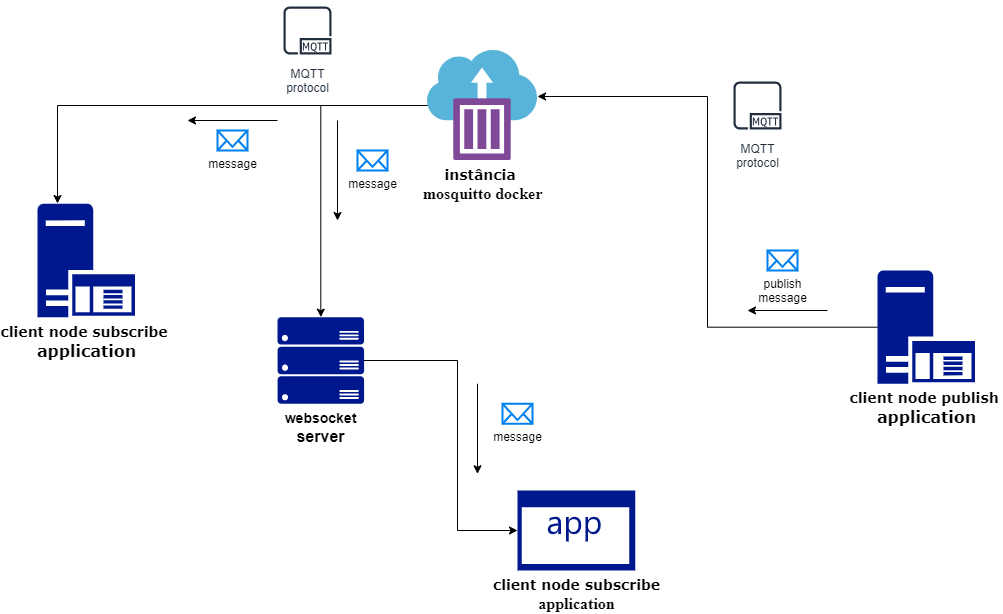

The diagram above was exported from draw.io. Its source (the exported page's mxGraphModel, read from the mxfile embedded in the PNG):
<mxGraphModel dx="1674" dy="836" grid="1" gridSize="10" guides="1" tooltips="1" connect="1" arrows="1" fold="1" page="1" pageScale="1" pageWidth="1169" pageHeight="827" math="0" shadow="0">
  <root>
    <mxCell id="0" />
    <mxCell id="1" parent="0" />
    <mxCell id="oOL9q5gXEGDq_nVvDt-W-16" style="edgeStyle=orthogonalEdgeStyle;rounded=0;orthogonalLoop=1;jettySize=auto;html=1;exitX=0.974;exitY=0.416;exitDx=0;exitDy=0;exitPerimeter=0;" parent="1" source="QsfhOqft7CabJjP1I4KM-1" target="oOL9q5gXEGDq_nVvDt-W-15" edge="1">
      <mxGeometry relative="1" as="geometry">
        <mxPoint x="370" y="450" as="sourcePoint" />
        <Array as="points">
          <mxPoint x="444" y="470" />
          <mxPoint x="540" y="470" />
          <mxPoint x="540" y="640" />
        </Array>
      </mxGeometry>
    </mxCell>
    <mxCell id="oOL9q5gXEGDq_nVvDt-W-1" value="&lt;b&gt;&lt;font face=&quot;Verdana&quot; style=&quot;font-size: 14px;&quot;&gt;instância&amp;nbsp;&lt;/font&gt;&lt;/b&gt;&lt;div&gt;&lt;b&gt;&lt;font face=&quot;bnWaWIaXvpk_OshxVaZd&quot; size=&quot;3&quot;&gt;mosquitto docker&lt;/font&gt;&lt;/b&gt;&lt;div&gt;&lt;br&gt;&lt;/div&gt;&lt;/div&gt;" style="image;sketch=0;aspect=fixed;html=1;points=[];align=center;fontSize=12;image=img/lib/mscae/Container_Instances.svg;" parent="1" vertex="1">
      <mxGeometry x="510" y="160" width="110" height="110" as="geometry" />
    </mxCell>
    <mxCell id="oOL9q5gXEGDq_nVvDt-W-8" value="&lt;b&gt;&lt;font face=&quot;Verdana&quot; style=&quot;font-size: 14px;&quot;&gt;client node subscribe&amp;nbsp;&lt;/font&gt;&lt;/b&gt;&lt;div&gt;&lt;b&gt;&lt;font face=&quot;Verdana&quot; size=&quot;3&quot;&gt;application&lt;/font&gt;&lt;/b&gt;&lt;/div&gt;" style="sketch=0;aspect=fixed;pointerEvents=1;shadow=0;dashed=0;html=1;strokeColor=none;labelPosition=center;verticalLabelPosition=bottom;verticalAlign=top;align=center;fillColor=#00188D;shape=mxgraph.mscae.enterprise.application_server" parent="1" vertex="1">
      <mxGeometry x="120" y="313.37" width="97.4" height="113.26" as="geometry" />
    </mxCell>
    <mxCell id="oOL9q5gXEGDq_nVvDt-W-10" value="&lt;b&gt;&lt;font face=&quot;Verdana&quot; style=&quot;font-size: 14px;&quot;&gt;client node publish&amp;nbsp;&lt;/font&gt;&lt;/b&gt;&lt;div&gt;&lt;b&gt;&lt;font face=&quot;Verdana&quot; size=&quot;3&quot;&gt;application&lt;/font&gt;&lt;/b&gt;&lt;/div&gt;" style="sketch=0;aspect=fixed;pointerEvents=1;shadow=0;dashed=0;html=1;strokeColor=none;labelPosition=center;verticalLabelPosition=bottom;verticalAlign=top;align=center;fillColor=#00188D;shape=mxgraph.mscae.enterprise.application_server" parent="1" vertex="1">
      <mxGeometry x="960" y="380" width="97.4" height="113.26" as="geometry" />
    </mxCell>
    <mxCell id="oOL9q5gXEGDq_nVvDt-W-13" style="edgeStyle=orthogonalEdgeStyle;rounded=0;orthogonalLoop=1;jettySize=auto;html=1;entryX=1;entryY=0.418;entryDx=0;entryDy=0;entryPerimeter=0;" parent="1" source="oOL9q5gXEGDq_nVvDt-W-10" target="oOL9q5gXEGDq_nVvDt-W-1" edge="1">
      <mxGeometry relative="1" as="geometry" />
    </mxCell>
    <mxCell id="oOL9q5gXEGDq_nVvDt-W-14" style="edgeStyle=orthogonalEdgeStyle;rounded=0;orthogonalLoop=1;jettySize=auto;html=1;" parent="1" source="oOL9q5gXEGDq_nVvDt-W-1" edge="1">
      <mxGeometry relative="1" as="geometry">
        <Array as="points">
          <mxPoint x="140" y="215" />
          <mxPoint x="140" y="313" />
        </Array>
        <mxPoint x="140" y="313" as="targetPoint" />
      </mxGeometry>
    </mxCell>
    <mxCell id="oOL9q5gXEGDq_nVvDt-W-15" value="&lt;font face=&quot;Verdana&quot; style=&quot;font-size: 14px;&quot;&gt;&lt;b&gt;client node subscribe&lt;/b&gt;&lt;/font&gt;&lt;div&gt;&lt;font face=&quot;zxs869b6czqPWL1tOCjl&quot; size=&quot;3&quot;&gt;&lt;b&gt;application&lt;/b&gt;&lt;/font&gt;&lt;/div&gt;" style="sketch=0;aspect=fixed;pointerEvents=1;shadow=0;dashed=0;html=1;strokeColor=none;labelPosition=center;verticalLabelPosition=bottom;verticalAlign=top;align=center;fillColor=#00188D;shape=mxgraph.mscae.enterprise.application" parent="1" vertex="1">
      <mxGeometry x="600" y="600" width="117.65" height="80" as="geometry" />
    </mxCell>
    <mxCell id="oOL9q5gXEGDq_nVvDt-W-17" value="" style="endArrow=classic;html=1;rounded=0;" parent="1" edge="1">
      <mxGeometry width="50" height="50" relative="1" as="geometry">
        <mxPoint x="910" y="420" as="sourcePoint" />
        <mxPoint x="830" y="420" as="targetPoint" />
        <Array as="points" />
      </mxGeometry>
    </mxCell>
    <mxCell id="oOL9q5gXEGDq_nVvDt-W-18" value="publish&lt;div&gt;message&lt;/div&gt;" style="html=1;verticalLabelPosition=bottom;align=center;labelBackgroundColor=#ffffff;verticalAlign=top;strokeWidth=2;strokeColor=#0080F0;shadow=0;dashed=0;shape=mxgraph.ios7.icons.mail;" parent="1" vertex="1">
      <mxGeometry x="850" y="360" width="30" height="20" as="geometry" />
    </mxCell>
    <mxCell id="oOL9q5gXEGDq_nVvDt-W-19" value="&lt;div&gt;message&lt;/div&gt;" style="html=1;verticalLabelPosition=bottom;align=center;labelBackgroundColor=#ffffff;verticalAlign=top;strokeWidth=2;strokeColor=#0080F0;shadow=0;dashed=0;shape=mxgraph.ios7.icons.mail;" parent="1" vertex="1">
      <mxGeometry x="440" y="260" width="30" height="20" as="geometry" />
    </mxCell>
    <mxCell id="oOL9q5gXEGDq_nVvDt-W-21" value="&lt;div&gt;message&lt;/div&gt;" style="html=1;verticalLabelPosition=bottom;align=center;labelBackgroundColor=#ffffff;verticalAlign=top;strokeWidth=2;strokeColor=#0080F0;shadow=0;dashed=0;shape=mxgraph.ios7.icons.mail;" parent="1" vertex="1">
      <mxGeometry x="300" y="240" width="30" height="20" as="geometry" />
    </mxCell>
    <mxCell id="oOL9q5gXEGDq_nVvDt-W-22" value="" style="endArrow=classic;html=1;rounded=0;" parent="1" edge="1">
      <mxGeometry width="50" height="50" relative="1" as="geometry">
        <mxPoint x="420" y="230" as="sourcePoint" />
        <mxPoint x="420" y="330" as="targetPoint" />
        <Array as="points" />
      </mxGeometry>
    </mxCell>
    <mxCell id="oOL9q5gXEGDq_nVvDt-W-23" value="" style="endArrow=classic;html=1;rounded=0;" parent="1" edge="1">
      <mxGeometry width="50" height="50" relative="1" as="geometry">
        <mxPoint x="360" y="230" as="sourcePoint" />
        <mxPoint x="270" y="230" as="targetPoint" />
        <Array as="points" />
      </mxGeometry>
    </mxCell>
    <mxCell id="oOL9q5gXEGDq_nVvDt-W-25" value="MQTT&#10;protocol" style="sketch=0;outlineConnect=0;fontColor=#232F3E;gradientColor=none;strokeColor=#232F3E;fillColor=#ffffff;dashed=0;verticalLabelPosition=bottom;verticalAlign=top;align=center;html=1;fontSize=12;fontStyle=0;aspect=fixed;shape=mxgraph.aws4.resourceIcon;resIcon=mxgraph.aws4.mqtt_protocol;" parent="1" vertex="1">
      <mxGeometry x="810" y="185" width="60" height="60" as="geometry" />
    </mxCell>
    <mxCell id="oOL9q5gXEGDq_nVvDt-W-28" value="MQTT&#10;protocol" style="sketch=0;outlineConnect=0;fontColor=#232F3E;gradientColor=none;strokeColor=#232F3E;fillColor=#ffffff;dashed=0;verticalLabelPosition=bottom;verticalAlign=top;align=center;html=1;fontSize=12;fontStyle=0;aspect=fixed;shape=mxgraph.aws4.resourceIcon;resIcon=mxgraph.aws4.mqtt_protocol;" parent="1" vertex="1">
      <mxGeometry x="360" y="110" width="60" height="60" as="geometry" />
    </mxCell>
    <mxCell id="QsfhOqft7CabJjP1I4KM-1" value="&lt;b&gt;&lt;font style=&quot;font-size: 14px;&quot;&gt;websocket&lt;/font&gt;&lt;/b&gt;&lt;div&gt;&lt;b&gt;&lt;font size=&quot;3&quot;&gt;server&lt;/font&gt;&lt;/b&gt;&lt;/div&gt;&lt;div&gt;&lt;br&gt;&lt;/div&gt;" style="sketch=0;aspect=fixed;pointerEvents=1;shadow=0;dashed=0;html=1;strokeColor=none;labelPosition=center;verticalLabelPosition=bottom;verticalAlign=top;align=center;fillColor=#00188D;shape=mxgraph.azure.server_rack" vertex="1" parent="1">
      <mxGeometry x="360" y="426.63" width="86.63" height="86.63" as="geometry" />
    </mxCell>
    <mxCell id="QsfhOqft7CabJjP1I4KM-3" style="edgeStyle=orthogonalEdgeStyle;rounded=0;orthogonalLoop=1;jettySize=auto;html=1;entryX=0.5;entryY=0;entryDx=0;entryDy=0;entryPerimeter=0;" edge="1" parent="1" source="oOL9q5gXEGDq_nVvDt-W-1" target="QsfhOqft7CabJjP1I4KM-1">
      <mxGeometry relative="1" as="geometry" />
    </mxCell>
    <mxCell id="QsfhOqft7CabJjP1I4KM-4" value="" style="endArrow=classic;html=1;rounded=0;" edge="1" parent="1">
      <mxGeometry width="50" height="50" relative="1" as="geometry">
        <mxPoint x="560" y="493.26" as="sourcePoint" />
        <mxPoint x="560" y="583.26" as="targetPoint" />
        <Array as="points" />
      </mxGeometry>
    </mxCell>
    <mxCell id="QsfhOqft7CabJjP1I4KM-5" value="&lt;div&gt;message&lt;/div&gt;" style="html=1;verticalLabelPosition=bottom;align=center;labelBackgroundColor=#ffffff;verticalAlign=top;strokeWidth=2;strokeColor=#0080F0;shadow=0;dashed=0;shape=mxgraph.ios7.icons.mail;" vertex="1" parent="1">
      <mxGeometry x="585" y="513.26" width="30" height="20" as="geometry" />
    </mxCell>
  </root>
</mxGraphModel>